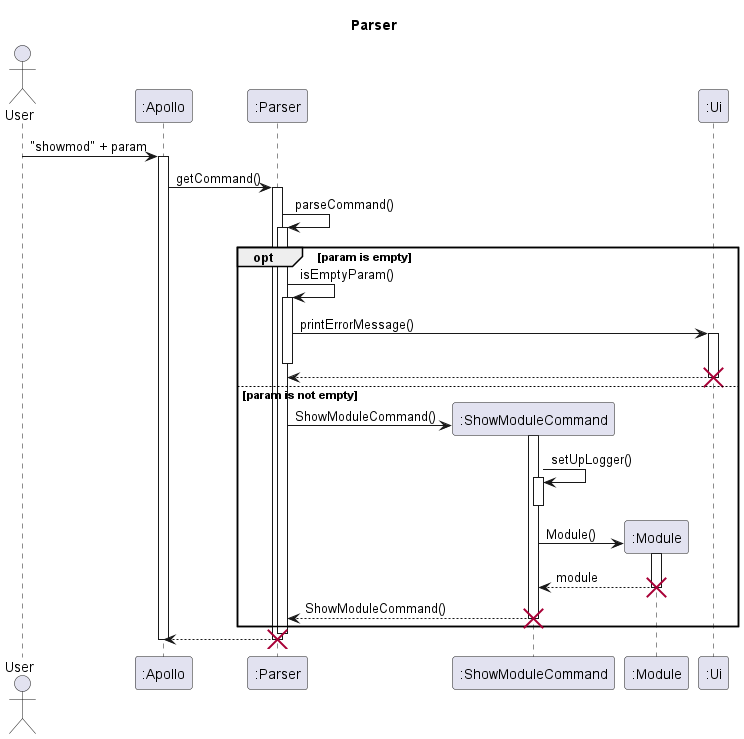

The diagram above was rendered by PlantUML. Its source (embedded in the PNG):
@startuml
'https://plantuml.com/sequence-diagram

skinparam maxMessageSize 150

title Parser

actor User

participant ":Apollo" as Apollo
participant ":Parser" as Parser
participant ":ShowModuleCommand" as Command
participant ":Module" as Module
participant ":Ui" as Ui

User -> Apollo : "showmod" + param
activate Apollo
Apollo -> Parser : getCommand()

activate Parser
Parser -> Parser : parseCommand()
activate Parser

opt param is empty 
Parser -> Parser : isEmptyParam()
activate Parser
Parser -> Ui :printErrorMessage()
activate Ui
deactivate Parser

Ui --> Parser
deactivate Ui
destroy Ui


else param is not empty


Parser -> Command** : ShowModuleCommand()
activate Command
Command -> Command : setUpLogger()
activate Command
deactivate Command

Command -> Module** : Module()
activate Module
Module --> Command : module
deactivate Module
destroy Module

Command --> Parser : ShowModuleCommand()
deactivate Command
destroy Command


end

deactivate Parser
Parser --> Apollo
deactivate Parser

destroy Parser

deactivate Apollo

@enduml